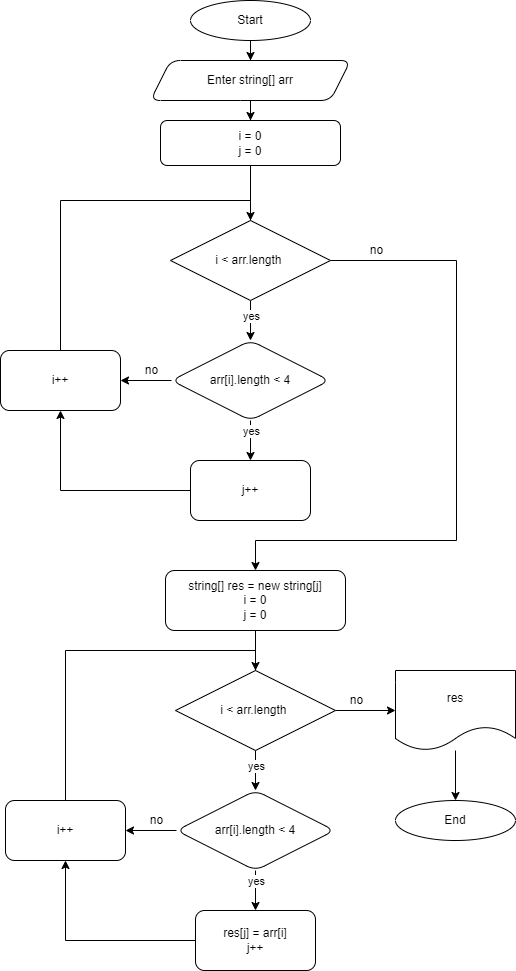

The diagram above was exported from draw.io. Its source (the exported page's mxGraphModel, read from the mxfile embedded in the PNG):
<mxGraphModel dx="1040" dy="561" grid="1" gridSize="10" guides="1" tooltips="1" connect="1" arrows="1" fold="1" page="1" pageScale="1" pageWidth="827" pageHeight="1169" math="0" shadow="0">
  <root>
    <mxCell id="0" />
    <mxCell id="1" parent="0" />
    <mxCell id="zjDehx73u-mpLc91cxPH-3" value="" style="edgeStyle=orthogonalEdgeStyle;rounded=0;orthogonalLoop=1;jettySize=auto;html=1;" parent="1" target="zjDehx73u-mpLc91cxPH-2" edge="1">
      <mxGeometry relative="1" as="geometry">
        <mxPoint x="404" y="80" as="sourcePoint" />
      </mxGeometry>
    </mxCell>
    <mxCell id="zjDehx73u-mpLc91cxPH-5" value="" style="edgeStyle=orthogonalEdgeStyle;rounded=0;orthogonalLoop=1;jettySize=auto;html=1;entryX=0.5;entryY=0;entryDx=0;entryDy=0;" parent="1" source="zjDehx73u-mpLc91cxPH-2" target="d3UkyqqZXAyhWhJ0A60E-22" edge="1">
      <mxGeometry relative="1" as="geometry" />
    </mxCell>
    <mxCell id="zjDehx73u-mpLc91cxPH-2" value="Enter string[] arr" style="shape=parallelogram;perimeter=parallelogramPerimeter;whiteSpace=wrap;html=1;fixedSize=1;rounded=1;" parent="1" vertex="1">
      <mxGeometry x="304" y="100" width="200" height="40" as="geometry" />
    </mxCell>
    <mxCell id="zjDehx73u-mpLc91cxPH-8" value="" style="edgeStyle=orthogonalEdgeStyle;rounded=0;orthogonalLoop=1;jettySize=auto;html=1;startArrow=none;" parent="1" source="zjDehx73u-mpLc91cxPH-18" target="zjDehx73u-mpLc91cxPH-7" edge="1">
      <mxGeometry relative="1" as="geometry" />
    </mxCell>
    <mxCell id="zjDehx73u-mpLc91cxPH-21" value="yes" style="edgeLabel;html=1;align=center;verticalAlign=middle;resizable=0;points=[];" parent="zjDehx73u-mpLc91cxPH-8" vertex="1" connectable="0">
      <mxGeometry x="-0.26" relative="1" as="geometry">
        <mxPoint as="offset" />
      </mxGeometry>
    </mxCell>
    <mxCell id="zjDehx73u-mpLc91cxPH-4" value="string[] res = new string[j]&lt;br&gt;i = 0&lt;br&gt;j = 0" style="rounded=1;whiteSpace=wrap;html=1;" parent="1" vertex="1">
      <mxGeometry x="319" y="610" width="180" height="60" as="geometry" />
    </mxCell>
    <mxCell id="zjDehx73u-mpLc91cxPH-6" value="Start" style="ellipse;whiteSpace=wrap;html=1;" parent="1" vertex="1">
      <mxGeometry x="344" y="40" width="120" height="40" as="geometry" />
    </mxCell>
    <mxCell id="zjDehx73u-mpLc91cxPH-10" value="" style="edgeStyle=orthogonalEdgeStyle;rounded=0;orthogonalLoop=1;jettySize=auto;html=1;" parent="1" source="zjDehx73u-mpLc91cxPH-7" target="zjDehx73u-mpLc91cxPH-9" edge="1">
      <mxGeometry relative="1" as="geometry" />
    </mxCell>
    <mxCell id="zjDehx73u-mpLc91cxPH-16" value="yes" style="edgeLabel;html=1;align=center;verticalAlign=middle;resizable=0;points=[];" parent="zjDehx73u-mpLc91cxPH-10" vertex="1" connectable="0">
      <mxGeometry x="-0.6982" relative="1" as="geometry">
        <mxPoint y="4" as="offset" />
      </mxGeometry>
    </mxCell>
    <mxCell id="zjDehx73u-mpLc91cxPH-12" value="" style="edgeStyle=orthogonalEdgeStyle;rounded=0;orthogonalLoop=1;jettySize=auto;html=1;" parent="1" source="zjDehx73u-mpLc91cxPH-7" target="zjDehx73u-mpLc91cxPH-11" edge="1">
      <mxGeometry relative="1" as="geometry" />
    </mxCell>
    <mxCell id="zjDehx73u-mpLc91cxPH-7" value="arr[i].length &amp;lt; 4" style="rhombus;whiteSpace=wrap;html=1;rounded=1;" parent="1" vertex="1">
      <mxGeometry x="330" y="830" width="158" height="80" as="geometry" />
    </mxCell>
    <mxCell id="zjDehx73u-mpLc91cxPH-22" style="edgeStyle=orthogonalEdgeStyle;rounded=0;orthogonalLoop=1;jettySize=auto;html=1;exitX=0;exitY=0.5;exitDx=0;exitDy=0;entryX=0.5;entryY=1;entryDx=0;entryDy=0;" parent="1" source="zjDehx73u-mpLc91cxPH-9" target="zjDehx73u-mpLc91cxPH-11" edge="1">
      <mxGeometry relative="1" as="geometry" />
    </mxCell>
    <mxCell id="zjDehx73u-mpLc91cxPH-9" value="res[j] = arr[i]&lt;br&gt;j++" style="rounded=1;whiteSpace=wrap;html=1;" parent="1" vertex="1">
      <mxGeometry x="349" y="950" width="120" height="60" as="geometry" />
    </mxCell>
    <mxCell id="zjDehx73u-mpLc91cxPH-14" style="edgeStyle=orthogonalEdgeStyle;rounded=0;orthogonalLoop=1;jettySize=auto;html=1;exitX=0.5;exitY=0;exitDx=0;exitDy=0;entryX=0.5;entryY=0;entryDx=0;entryDy=0;" parent="1" source="zjDehx73u-mpLc91cxPH-11" target="zjDehx73u-mpLc91cxPH-18" edge="1">
      <mxGeometry relative="1" as="geometry" />
    </mxCell>
    <mxCell id="zjDehx73u-mpLc91cxPH-11" value="i++" style="rounded=1;whiteSpace=wrap;html=1;" parent="1" vertex="1">
      <mxGeometry x="159" y="840" width="120" height="60" as="geometry" />
    </mxCell>
    <mxCell id="zjDehx73u-mpLc91cxPH-26" value="" style="edgeStyle=orthogonalEdgeStyle;rounded=0;orthogonalLoop=1;jettySize=auto;html=1;" parent="1" source="zjDehx73u-mpLc91cxPH-18" target="zjDehx73u-mpLc91cxPH-25" edge="1">
      <mxGeometry relative="1" as="geometry" />
    </mxCell>
    <mxCell id="zjDehx73u-mpLc91cxPH-18" value="i &amp;lt; arr.length&amp;nbsp;" style="rhombus;whiteSpace=wrap;html=1;" parent="1" vertex="1">
      <mxGeometry x="329" y="710" width="160" height="80" as="geometry" />
    </mxCell>
    <mxCell id="zjDehx73u-mpLc91cxPH-19" value="" style="edgeStyle=orthogonalEdgeStyle;rounded=0;orthogonalLoop=1;jettySize=auto;html=1;endArrow=none;" parent="1" source="zjDehx73u-mpLc91cxPH-4" target="zjDehx73u-mpLc91cxPH-18" edge="1">
      <mxGeometry relative="1" as="geometry">
        <mxPoint x="409" y="720" as="sourcePoint" />
        <mxPoint x="409" y="910" as="targetPoint" />
      </mxGeometry>
    </mxCell>
    <mxCell id="zjDehx73u-mpLc91cxPH-28" value="" style="edgeStyle=orthogonalEdgeStyle;rounded=0;orthogonalLoop=1;jettySize=auto;html=1;" parent="1" source="zjDehx73u-mpLc91cxPH-25" target="zjDehx73u-mpLc91cxPH-27" edge="1">
      <mxGeometry relative="1" as="geometry" />
    </mxCell>
    <mxCell id="zjDehx73u-mpLc91cxPH-25" value="res" style="shape=document;whiteSpace=wrap;html=1;boundedLbl=1;" parent="1" vertex="1">
      <mxGeometry x="549" y="710" width="120" height="80" as="geometry" />
    </mxCell>
    <mxCell id="zjDehx73u-mpLc91cxPH-27" value="End" style="ellipse;whiteSpace=wrap;html=1;" parent="1" vertex="1">
      <mxGeometry x="549" y="840" width="120" height="40" as="geometry" />
    </mxCell>
    <mxCell id="zjDehx73u-mpLc91cxPH-30" value="no" style="text;html=1;align=center;verticalAlign=middle;resizable=0;points=[];autosize=1;strokeColor=none;fillColor=none;" parent="1" vertex="1">
      <mxGeometry x="495" y="730" width="30" height="20" as="geometry" />
    </mxCell>
    <mxCell id="zjDehx73u-mpLc91cxPH-31" value="no" style="text;html=1;align=center;verticalAlign=middle;resizable=0;points=[];autosize=1;strokeColor=none;fillColor=none;" parent="1" vertex="1">
      <mxGeometry x="295" y="850" width="30" height="20" as="geometry" />
    </mxCell>
    <mxCell id="d3UkyqqZXAyhWhJ0A60E-20" value="" style="edgeStyle=orthogonalEdgeStyle;rounded=0;orthogonalLoop=1;jettySize=auto;html=1;startArrow=none;" edge="1" parent="1" source="d3UkyqqZXAyhWhJ0A60E-32" target="d3UkyqqZXAyhWhJ0A60E-26">
      <mxGeometry relative="1" as="geometry" />
    </mxCell>
    <mxCell id="d3UkyqqZXAyhWhJ0A60E-21" value="yes" style="edgeLabel;html=1;align=center;verticalAlign=middle;resizable=0;points=[];" vertex="1" connectable="0" parent="d3UkyqqZXAyhWhJ0A60E-20">
      <mxGeometry x="-0.26" relative="1" as="geometry">
        <mxPoint as="offset" />
      </mxGeometry>
    </mxCell>
    <mxCell id="d3UkyqqZXAyhWhJ0A60E-22" value="i = 0&lt;br&gt;j = 0" style="rounded=1;whiteSpace=wrap;html=1;" vertex="1" parent="1">
      <mxGeometry x="314" y="160" width="180" height="45" as="geometry" />
    </mxCell>
    <mxCell id="d3UkyqqZXAyhWhJ0A60E-23" value="" style="edgeStyle=orthogonalEdgeStyle;rounded=0;orthogonalLoop=1;jettySize=auto;html=1;" edge="1" parent="1" source="d3UkyqqZXAyhWhJ0A60E-26" target="d3UkyqqZXAyhWhJ0A60E-28">
      <mxGeometry relative="1" as="geometry" />
    </mxCell>
    <mxCell id="d3UkyqqZXAyhWhJ0A60E-24" value="yes" style="edgeLabel;html=1;align=center;verticalAlign=middle;resizable=0;points=[];" vertex="1" connectable="0" parent="d3UkyqqZXAyhWhJ0A60E-23">
      <mxGeometry x="-0.6982" relative="1" as="geometry">
        <mxPoint y="4" as="offset" />
      </mxGeometry>
    </mxCell>
    <mxCell id="d3UkyqqZXAyhWhJ0A60E-25" value="" style="edgeStyle=orthogonalEdgeStyle;rounded=0;orthogonalLoop=1;jettySize=auto;html=1;" edge="1" parent="1" source="d3UkyqqZXAyhWhJ0A60E-26" target="d3UkyqqZXAyhWhJ0A60E-30">
      <mxGeometry relative="1" as="geometry" />
    </mxCell>
    <mxCell id="d3UkyqqZXAyhWhJ0A60E-26" value="arr[i].length &amp;lt; 4" style="rhombus;whiteSpace=wrap;html=1;rounded=1;" vertex="1" parent="1">
      <mxGeometry x="325" y="380" width="158" height="80" as="geometry" />
    </mxCell>
    <mxCell id="d3UkyqqZXAyhWhJ0A60E-27" style="edgeStyle=orthogonalEdgeStyle;rounded=0;orthogonalLoop=1;jettySize=auto;html=1;exitX=0;exitY=0.5;exitDx=0;exitDy=0;entryX=0.5;entryY=1;entryDx=0;entryDy=0;" edge="1" parent="1" source="d3UkyqqZXAyhWhJ0A60E-28" target="d3UkyqqZXAyhWhJ0A60E-30">
      <mxGeometry relative="1" as="geometry" />
    </mxCell>
    <mxCell id="d3UkyqqZXAyhWhJ0A60E-28" value="j++" style="rounded=1;whiteSpace=wrap;html=1;" vertex="1" parent="1">
      <mxGeometry x="344" y="500" width="120" height="60" as="geometry" />
    </mxCell>
    <mxCell id="d3UkyqqZXAyhWhJ0A60E-29" style="edgeStyle=orthogonalEdgeStyle;rounded=0;orthogonalLoop=1;jettySize=auto;html=1;exitX=0.5;exitY=0;exitDx=0;exitDy=0;entryX=0.5;entryY=0;entryDx=0;entryDy=0;" edge="1" parent="1" source="d3UkyqqZXAyhWhJ0A60E-30" target="d3UkyqqZXAyhWhJ0A60E-32">
      <mxGeometry relative="1" as="geometry" />
    </mxCell>
    <mxCell id="d3UkyqqZXAyhWhJ0A60E-30" value="i++" style="rounded=1;whiteSpace=wrap;html=1;" vertex="1" parent="1">
      <mxGeometry x="154" y="390" width="120" height="60" as="geometry" />
    </mxCell>
    <mxCell id="d3UkyqqZXAyhWhJ0A60E-41" style="edgeStyle=orthogonalEdgeStyle;rounded=0;orthogonalLoop=1;jettySize=auto;html=1;exitX=1;exitY=0.5;exitDx=0;exitDy=0;entryX=0.5;entryY=0;entryDx=0;entryDy=0;" edge="1" parent="1" source="d3UkyqqZXAyhWhJ0A60E-32" target="zjDehx73u-mpLc91cxPH-4">
      <mxGeometry relative="1" as="geometry">
        <Array as="points">
          <mxPoint x="610" y="300" />
          <mxPoint x="610" y="580" />
          <mxPoint x="409" y="580" />
        </Array>
      </mxGeometry>
    </mxCell>
    <mxCell id="d3UkyqqZXAyhWhJ0A60E-32" value="i &amp;lt; arr.length&amp;nbsp;" style="rhombus;whiteSpace=wrap;html=1;" vertex="1" parent="1">
      <mxGeometry x="324" y="260" width="160" height="80" as="geometry" />
    </mxCell>
    <mxCell id="d3UkyqqZXAyhWhJ0A60E-33" value="" style="edgeStyle=orthogonalEdgeStyle;rounded=0;orthogonalLoop=1;jettySize=auto;html=1;endArrow=none;" edge="1" parent="1" source="d3UkyqqZXAyhWhJ0A60E-22" target="d3UkyqqZXAyhWhJ0A60E-32">
      <mxGeometry relative="1" as="geometry">
        <mxPoint x="404" y="295" as="sourcePoint" />
        <mxPoint x="404" y="485" as="targetPoint" />
      </mxGeometry>
    </mxCell>
    <mxCell id="d3UkyqqZXAyhWhJ0A60E-38" value="no" style="text;html=1;align=center;verticalAlign=middle;resizable=0;points=[];autosize=1;strokeColor=none;fillColor=none;" vertex="1" parent="1">
      <mxGeometry x="290" y="400" width="30" height="20" as="geometry" />
    </mxCell>
    <mxCell id="d3UkyqqZXAyhWhJ0A60E-42" value="no" style="text;html=1;align=center;verticalAlign=middle;resizable=0;points=[];autosize=1;strokeColor=none;fillColor=none;" vertex="1" parent="1">
      <mxGeometry x="515" y="280" width="30" height="20" as="geometry" />
    </mxCell>
  </root>
</mxGraphModel>